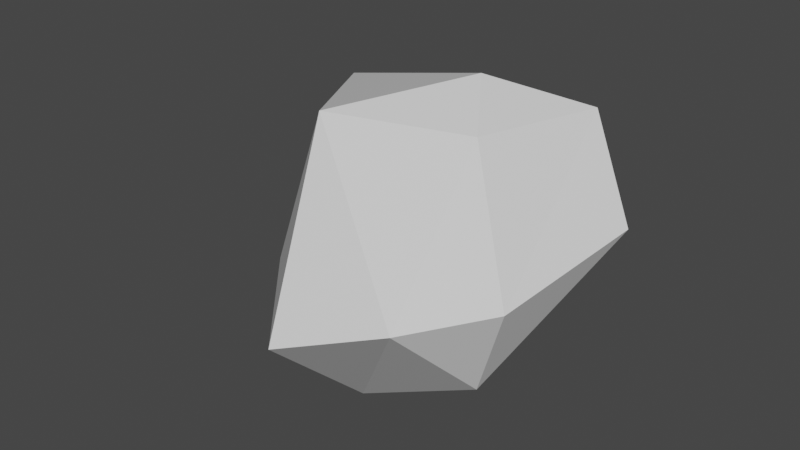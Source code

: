 # Source: boulder_1.blend  (saved by Blender 2.81.16; exported with 4.5.12 LTS)
import bpy
from mathutils import Matrix  # noqa: F401  (used for matrix-valued properties, if any)

bpy.ops.wm.read_factory_settings(use_empty=True)
scene = bpy.context.scene
scene.name = 'Scene'

# ---- collections
col_collection = bpy.data.collections.new('Collection'); scene.collection.children.link(col_collection)

# ---- materials (node trees are filled in below, after node groups)
mat_material = bpy.data.materials.new('Material')
mat_material.alpha_threshold = 0.0
mat_material.use_transparent_shadow = False
mat_material.line_color = (0.0, 0.0, 0.0, 1.0)

# ---- material node trees
mat_material.use_nodes = True; mat_material.node_tree.nodes.clear()
_N = mat_material.node_tree.nodes; _L = mat_material.node_tree.links
n0 = _N.new('ShaderNodeOutputMaterial'); n0.name = 'Material Output'; n0.location = (300, 300)
n1 = _N.new('ShaderNodeBsdfPrincipled'); n1.name = 'Principled BSDF'; n1.location = (10, 300)
n1.distribution = 'GGX'
n1.subsurface_method = 'BURLEY'
n1.inputs[2].default_value = 0.4
n1.inputs[3].default_value = 1.45
n1.inputs[27].default_value = (0.0, 0.0, 0.0, 1.0)
n1.inputs[28].default_value = 1.0
_L.new(n1.outputs[0], n0.inputs[0])
n0.is_active_output = True

# ---- world
world_world = bpy.data.worlds.new('World'); scene.world = world_world
world_world.use_nodes = True; world_world.node_tree.nodes.clear()
_N = world_world.node_tree.nodes; _L = world_world.node_tree.links
n0 = _N.new('ShaderNodeOutputWorld'); n0.name = 'World Output'; n0.location = (300, 300)
n1 = _N.new('ShaderNodeBackground'); n1.name = 'Background'; n1.location = (10, 300)
n1.inputs[0].default_value = (0.05088, 0.05088, 0.05088, 1.0)
_L.new(n1.outputs[0], n0.inputs[0])
n0.is_active_output = True
world_world.color = (0.05088, 0.05088, 0.05088)
world_world.use_sun_shadow = False
world_world.sun_shadow_jitter_overblur = 0.0

# ---- meshes
me_cube = bpy.data.meshes.new('Cube')
me_cube.from_pydata([(0.7605, -0.2741, 1.036), (-1.129, 0.5224, -1.265), (-1.751, 0.1807, -0.9831), (0.425, 0.217, 1.291), (0.4768, 1.56, 0.2805), (-0.339, -0.6858, 1.08), (0.08129, -0.7392, -1.159), (-1.441, 0.9018, 0.6892), (0.9514, -1.435, 0.06042), (0.1343, -1.747, -0.2166), (0.2343, -0.03742, -1.233), (1.375, -0.7574, 0.07074), (1.061, -0.5988, -0.7525), (1.085, 0.7704, 1.024), (1.589, 0.4644, 0.3055)], [], [(13, 0, 11, 14), (3, 4, 7), (6, 2, 1, 10), (8, 9, 6, 12), (4, 3, 13), (9, 8, 5), (9, 5, 2), (9, 2, 6), (3, 7, 5), (11, 8, 12, 14), (14, 4, 13), (6, 10, 12), (1, 4, 10), (8, 0, 5), (11, 0, 8), (13, 3, 0), (3, 5, 0), (4, 14, 10), (12, 10, 14), (2, 7, 1), (1, 7, 4), (7, 2, 5)])
_uv = me_cube.uv_layers.new(name='UVMap')
_uv.uv.foreach_set('vector', [0.5, 0.5312, 0.5, 0.5625, 0.5, 0.5938, 0.5, 0.5625, 0.5, 0.5, 0.4375, 0.5, 0.5, 0.375, 0.375, 0.625, 0.0, 0.0, 0.375, 0.5, 0.375, 0.5625, 0.5, 0.625, 0.25, 0.625, 0.375, 0.625, 0.4375, 0.625, 0.4375, 0.5, 0.5, 0.5, 0.5, 0.5312, 0.25, 0.625, 0.5, 0.625, 0.625, 0.375, 0.25, 0.625, 0.625, 0.375, 0.0, 0.0, 0.25, 0.625, 0.0, 0.0, 0.375, 0.625, 0.5, 0.5, 0.5, 0.375, 0.625, 0.375, 0.5, 0.5938, 0.5, 0.625, 0.4375, 0.625, 0.5, 0.5625, 0.5, 0.5625, 0.4375, 0.5, 0.5, 0.5312, 0.375, 0.625, 0.375, 0.5625, 0.4375, 0.625, 0.375, 0.5, 0.4375, 0.5, 0.375, 0.5625, 0.0, 0.0, 0.0, 0.0, 0.0, 0.0, 0.5, 0.5938, 0.5, 0.5625, 0.5, 0.625, 0.5, 0.5312, 0.5, 0.5, 0.5, 0.5625, 0.5, 0.5, 0.625, 0.375, 0.5, 0.5625, 0.4375, 0.5, 0.5, 0.5625, 0.375, 0.5625, 0.4375, 0.625, 0.375, 0.5625, 0.5, 0.5625, 0.0, 0.0, 0.0, 0.0, 0.375, 0.5, 0.375, 0.5, 0.0, 0.0, 0.4375, 0.5, 0.5, 0.375, 0.0, 0.0, 0.625, 0.375])
me_cube.materials.append(mat_material)
me_cube.use_remesh_preserve_volume = False
me_cube.use_remesh_preserve_attributes = False
me_cube.use_mirror_vertex_groups = False
me_cube.update()

# ---- objects
ob_boulder = bpy.data.objects.new('Boulder', me_cube)

# ---- transforms, parenting, visibility, modifiers, constraints
ob_boulder.location = (0.1834, 1.612, -0.7051)
ob_boulder.lock_rotations_4d = False
ob_boulder.empty_display_type = 'ARROWS'
ob_boulder.lineart.crease_threshold = 0.0

# ---- collection membership
col_collection.objects.link(ob_boulder)

# ---- scene / render settings (as saved in the file)
scene.frame_start = 1; scene.frame_end = 250; scene.frame_set(1)
scene.render.engine = 'BLENDER_EEVEE_NEXT'
scene.cycles.use_denoising = False
scene.cycles.samples = 128
scene.cycles.sampling_pattern = 'TABULATED_SOBOL'
scene.cycles.use_adaptive_sampling = False
scene.cycles.use_light_tree = False
scene.view_settings.view_transform = 'Filmic'
bpy.context.view_layer.update()

# ---- added for rendering (the .blend has no active camera and no usable light): camera, sun
cam_auto = bpy.data.cameras.new('AutoCamera')
cam_auto.lens = 50.0
cam_auto.sensor_width = 36.0
cam_auto.clip_end = 1000.0
ob_auto_camera = bpy.data.objects.new('AutoCamera', cam_auto)
scene.collection.objects.link(ob_auto_camera)
ob_auto_camera.location = (5.05273, -4.42245, 3.26801)
ob_auto_camera.rotation_euler = (1.09748, -7.21219e-08, 0.694738)
scene.camera = ob_auto_camera
light_auto_sun = bpy.data.lights.new('AutoSun', 'SUN')
light_auto_sun.energy = 3.0
light_auto_sun.angle = 0.0523599
ob_auto_sun = bpy.data.objects.new('AutoSun', light_auto_sun)
scene.collection.objects.link(ob_auto_sun)
ob_auto_sun.rotation_euler = (0.872665, 0.174533, 0.523599)
bpy.context.view_layer.update()
